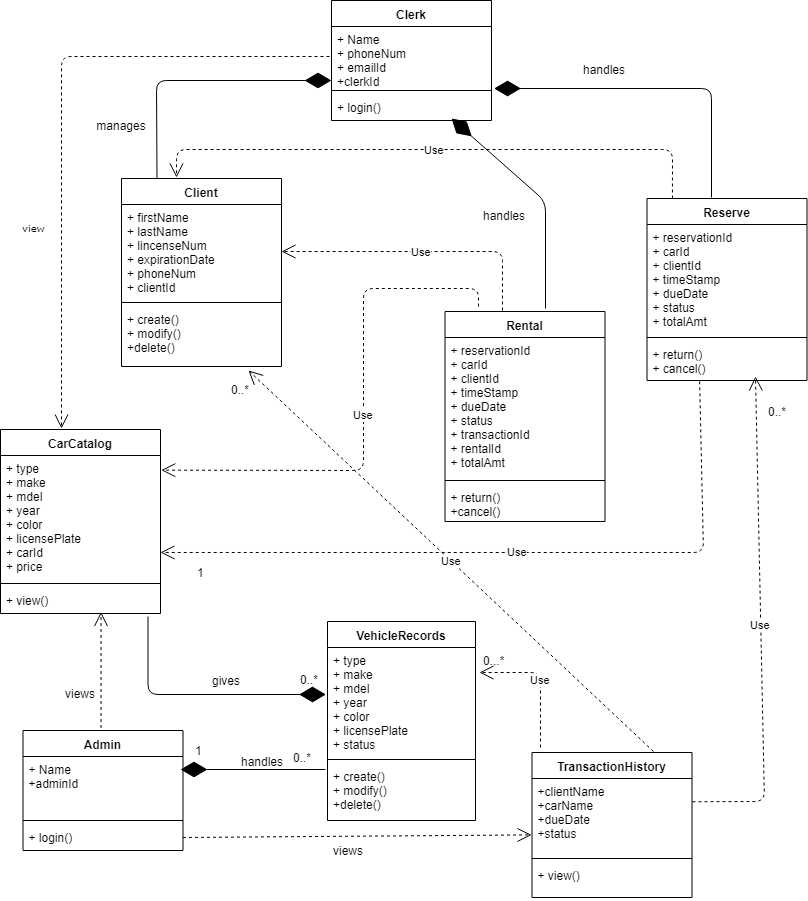

The diagram above was exported from draw.io. Its source (the exported page's mxGraphModel, read from the mxfile embedded in the PNG):
<mxGraphModel dx="1168" dy="701" grid="0" gridSize="10" guides="1" tooltips="1" connect="1" arrows="1" fold="1" page="1" pageScale="1" pageWidth="850" pageHeight="1100" background="#ffffff" math="0" shadow="0">
  <root>
    <mxCell id="0" />
    <mxCell id="1" parent="0" />
    <mxCell id="5d2195bd80daf111-16" value="view" style="text;html=1;resizable=0;points=[];autosize=1;align=left;verticalAlign=top;spacingTop=-4;fontSize=10;fontFamily=Verdana;fontColor=#000000;" parent="1" vertex="1">
      <mxGeometry x="34" y="243" width="40" height="10" as="geometry" />
    </mxCell>
    <mxCell id="4zwlmA2FbkOIYkouSZIY-11" value="" style="endArrow=diamondThin;endFill=1;endSize=24;html=1;entryX=0;entryY=0.5;entryDx=0;entryDy=0;exitX=0.5;exitY=0;exitDx=0;exitDy=0;" parent="1" edge="1">
      <mxGeometry width="160" relative="1" as="geometry">
        <mxPoint x="170.5" y="202" as="sourcePoint" />
        <mxPoint x="345" y="104" as="targetPoint" />
        <Array as="points">
          <mxPoint x="170" y="104" />
        </Array>
      </mxGeometry>
    </mxCell>
    <mxCell id="4zwlmA2FbkOIYkouSZIY-12" value="manages" style="text;html=1;strokeColor=none;fillColor=none;align=center;verticalAlign=middle;whiteSpace=wrap;rounded=0;" parent="1" vertex="1">
      <mxGeometry x="115" y="139" width="40" height="20" as="geometry" />
    </mxCell>
    <mxCell id="4zwlmA2FbkOIYkouSZIY-15" value="" style="endArrow=open;endSize=12;dashed=1;html=1;" parent="1" edge="1">
      <mxGeometry width="160" relative="1" as="geometry">
        <mxPoint x="343" y="80" as="sourcePoint" />
        <mxPoint x="75" y="452" as="targetPoint" />
        <Array as="points">
          <mxPoint x="75" y="80" />
        </Array>
      </mxGeometry>
    </mxCell>
    <mxCell id="4zwlmA2FbkOIYkouSZIY-17" value="" style="endArrow=diamondThin;endFill=1;endSize=24;html=1;entryX=1.016;entryY=0.808;entryDx=0;entryDy=0;entryPerimeter=0;" parent="1" edge="1">
      <mxGeometry width="160" relative="1" as="geometry">
        <mxPoint x="725" y="221" as="sourcePoint" />
        <mxPoint x="507.55999999999995" y="112.00800000000004" as="targetPoint" />
        <Array as="points">
          <mxPoint x="725" y="112" />
        </Array>
      </mxGeometry>
    </mxCell>
    <mxCell id="4zwlmA2FbkOIYkouSZIY-18" value="handles" style="text;html=1;resizable=0;points=[];autosize=1;align=left;verticalAlign=top;spacingTop=-4;" parent="1" vertex="1">
      <mxGeometry x="594.5" y="84" width="60" height="20" as="geometry" />
    </mxCell>
    <mxCell id="4zwlmA2FbkOIYkouSZIY-24" value="" style="endArrow=diamondThin;endFill=1;endSize=24;html=1;" parent="1" edge="1">
      <mxGeometry width="160" relative="1" as="geometry">
        <mxPoint x="559" y="332" as="sourcePoint" />
        <mxPoint x="465" y="142" as="targetPoint" />
        <Array as="points">
          <mxPoint x="559" y="225" />
        </Array>
      </mxGeometry>
    </mxCell>
    <mxCell id="4zwlmA2FbkOIYkouSZIY-25" value="handles" style="text;html=1;resizable=0;points=[];autosize=1;align=left;verticalAlign=top;spacingTop=-4;" parent="1" vertex="1">
      <mxGeometry x="495" y="229.5" width="60" height="20" as="geometry" />
    </mxCell>
    <mxCell id="4zwlmA2FbkOIYkouSZIY-34" value="Client" style="swimlane;fontStyle=1;align=center;verticalAlign=top;childLayout=stackLayout;horizontal=1;startSize=26;horizontalStack=0;resizeParent=1;resizeParentMax=0;resizeLast=0;collapsible=1;marginBottom=0;" parent="1" vertex="1">
      <mxGeometry x="135" y="202" width="160" height="188" as="geometry" />
    </mxCell>
    <mxCell id="4zwlmA2FbkOIYkouSZIY-35" value="+ firstName&#10;+ lastName&#10;+ lincenseNum&#10;+ expirationDate&#10;+ phoneNum&#10;+ clientId&#10;" style="text;strokeColor=none;fillColor=none;align=left;verticalAlign=top;spacingLeft=4;spacingRight=4;overflow=hidden;rotatable=0;points=[[0,0.5],[1,0.5]];portConstraint=eastwest;" parent="4zwlmA2FbkOIYkouSZIY-34" vertex="1">
      <mxGeometry y="26" width="160" height="94" as="geometry" />
    </mxCell>
    <mxCell id="4zwlmA2FbkOIYkouSZIY-36" value="" style="line;strokeWidth=1;fillColor=none;align=left;verticalAlign=middle;spacingTop=-1;spacingLeft=3;spacingRight=3;rotatable=0;labelPosition=right;points=[];portConstraint=eastwest;" parent="4zwlmA2FbkOIYkouSZIY-34" vertex="1">
      <mxGeometry y="120" width="160" height="8" as="geometry" />
    </mxCell>
    <mxCell id="4zwlmA2FbkOIYkouSZIY-37" value="+ create()&#10;+ modify()&#10;+delete()" style="text;strokeColor=none;fillColor=none;align=left;verticalAlign=top;spacingLeft=4;spacingRight=4;overflow=hidden;rotatable=0;points=[[0,0.5],[1,0.5]];portConstraint=eastwest;" parent="4zwlmA2FbkOIYkouSZIY-34" vertex="1">
      <mxGeometry y="128" width="160" height="60" as="geometry" />
    </mxCell>
    <mxCell id="4zwlmA2FbkOIYkouSZIY-42" value="Clerk" style="swimlane;fontStyle=1;align=center;verticalAlign=top;childLayout=stackLayout;horizontal=1;startSize=26;horizontalStack=0;resizeParent=1;resizeParentMax=0;resizeLast=0;collapsible=1;marginBottom=0;" parent="1" vertex="1">
      <mxGeometry x="345" y="24" width="160" height="120" as="geometry" />
    </mxCell>
    <mxCell id="4zwlmA2FbkOIYkouSZIY-43" value="+ Name&#10;+ phoneNum&#10;+ emailId&#10;+clerkId" style="text;strokeColor=none;fillColor=none;align=left;verticalAlign=top;spacingLeft=4;spacingRight=4;overflow=hidden;rotatable=0;points=[[0,0.5],[1,0.5]];portConstraint=eastwest;" parent="4zwlmA2FbkOIYkouSZIY-42" vertex="1">
      <mxGeometry y="26" width="160" height="60" as="geometry" />
    </mxCell>
    <mxCell id="4zwlmA2FbkOIYkouSZIY-44" value="" style="line;strokeWidth=1;fillColor=none;align=left;verticalAlign=middle;spacingTop=-1;spacingLeft=3;spacingRight=3;rotatable=0;labelPosition=right;points=[];portConstraint=eastwest;" parent="4zwlmA2FbkOIYkouSZIY-42" vertex="1">
      <mxGeometry y="86" width="160" height="8" as="geometry" />
    </mxCell>
    <mxCell id="4zwlmA2FbkOIYkouSZIY-45" value="+ login()" style="text;strokeColor=none;fillColor=none;align=left;verticalAlign=top;spacingLeft=4;spacingRight=4;overflow=hidden;rotatable=0;points=[[0,0.5],[1,0.5]];portConstraint=eastwest;" parent="4zwlmA2FbkOIYkouSZIY-42" vertex="1">
      <mxGeometry y="94" width="160" height="26" as="geometry" />
    </mxCell>
    <mxCell id="4zwlmA2FbkOIYkouSZIY-46" value="Reserve" style="swimlane;fontStyle=1;align=center;verticalAlign=top;childLayout=stackLayout;horizontal=1;startSize=26;horizontalStack=0;resizeParent=1;resizeParentMax=0;resizeLast=0;collapsible=1;marginBottom=0;" parent="1" vertex="1">
      <mxGeometry x="660.5" y="222" width="160" height="182" as="geometry" />
    </mxCell>
    <mxCell id="4zwlmA2FbkOIYkouSZIY-47" value="+ reservationId&#10;+ carId&#10;+ clientId&#10;+ timeStamp&#10;+ dueDate&#10;+ status&#10;+ totalAmt" style="text;strokeColor=none;fillColor=none;align=left;verticalAlign=top;spacingLeft=4;spacingRight=4;overflow=hidden;rotatable=0;points=[[0,0.5],[1,0.5]];portConstraint=eastwest;" parent="4zwlmA2FbkOIYkouSZIY-46" vertex="1">
      <mxGeometry y="26" width="160" height="109" as="geometry" />
    </mxCell>
    <mxCell id="4zwlmA2FbkOIYkouSZIY-48" value="" style="line;strokeWidth=1;fillColor=none;align=left;verticalAlign=middle;spacingTop=-1;spacingLeft=3;spacingRight=3;rotatable=0;labelPosition=right;points=[];portConstraint=eastwest;" parent="4zwlmA2FbkOIYkouSZIY-46" vertex="1">
      <mxGeometry y="135" width="160" height="8" as="geometry" />
    </mxCell>
    <mxCell id="4zwlmA2FbkOIYkouSZIY-49" value="+ return()&#10;+ cancel()" style="text;strokeColor=none;fillColor=none;align=left;verticalAlign=top;spacingLeft=4;spacingRight=4;overflow=hidden;rotatable=0;points=[[0,0.5],[1,0.5]];portConstraint=eastwest;" parent="4zwlmA2FbkOIYkouSZIY-46" vertex="1">
      <mxGeometry y="143" width="160" height="39" as="geometry" />
    </mxCell>
    <mxCell id="4zwlmA2FbkOIYkouSZIY-54" value="CarCatalog" style="swimlane;fontStyle=1;align=center;verticalAlign=top;childLayout=stackLayout;horizontal=1;startSize=26;horizontalStack=0;resizeParent=1;resizeParentMax=0;resizeLast=0;collapsible=1;marginBottom=0;" parent="1" vertex="1">
      <mxGeometry x="14" y="453" width="160" height="184" as="geometry" />
    </mxCell>
    <mxCell id="4zwlmA2FbkOIYkouSZIY-55" value="+ type&#10;+ make&#10;+ mdel&#10;+ year&#10;+ color&#10;+ licensePlate&#10;+ carId&#10;+ price&#10;" style="text;strokeColor=none;fillColor=none;align=left;verticalAlign=top;spacingLeft=4;spacingRight=4;overflow=hidden;rotatable=0;points=[[0,0.5],[1,0.5]];portConstraint=eastwest;" parent="4zwlmA2FbkOIYkouSZIY-54" vertex="1">
      <mxGeometry y="26" width="160" height="124" as="geometry" />
    </mxCell>
    <mxCell id="4zwlmA2FbkOIYkouSZIY-56" value="" style="line;strokeWidth=1;fillColor=none;align=left;verticalAlign=middle;spacingTop=-1;spacingLeft=3;spacingRight=3;rotatable=0;labelPosition=right;points=[];portConstraint=eastwest;" parent="4zwlmA2FbkOIYkouSZIY-54" vertex="1">
      <mxGeometry y="150" width="160" height="8" as="geometry" />
    </mxCell>
    <mxCell id="4zwlmA2FbkOIYkouSZIY-57" value="+ view()" style="text;strokeColor=none;fillColor=none;align=left;verticalAlign=top;spacingLeft=4;spacingRight=4;overflow=hidden;rotatable=0;points=[[0,0.5],[1,0.5]];portConstraint=eastwest;" parent="4zwlmA2FbkOIYkouSZIY-54" vertex="1">
      <mxGeometry y="158" width="160" height="26" as="geometry" />
    </mxCell>
    <mxCell id="4zwlmA2FbkOIYkouSZIY-62" value="Rental" style="swimlane;fontStyle=1;align=center;verticalAlign=top;childLayout=stackLayout;horizontal=1;startSize=26;horizontalStack=0;resizeParent=1;resizeParentMax=0;resizeLast=0;collapsible=1;marginBottom=0;" parent="1" vertex="1">
      <mxGeometry x="458.5" y="335" width="160" height="210" as="geometry" />
    </mxCell>
    <mxCell id="4zwlmA2FbkOIYkouSZIY-63" value="+ reservationId&#10;+ carId&#10;+ clientId&#10;+ timeStamp&#10;+ dueDate&#10;+ status&#10;+ transactionId&#10;+ rentalId&#10;+ totalAmt" style="text;strokeColor=none;fillColor=none;align=left;verticalAlign=top;spacingLeft=4;spacingRight=4;overflow=hidden;rotatable=0;points=[[0,0.5],[1,0.5]];portConstraint=eastwest;" parent="4zwlmA2FbkOIYkouSZIY-62" vertex="1">
      <mxGeometry y="26" width="160" height="139" as="geometry" />
    </mxCell>
    <mxCell id="4zwlmA2FbkOIYkouSZIY-64" value="" style="line;strokeWidth=1;fillColor=none;align=left;verticalAlign=middle;spacingTop=-1;spacingLeft=3;spacingRight=3;rotatable=0;labelPosition=right;points=[];portConstraint=eastwest;" parent="4zwlmA2FbkOIYkouSZIY-62" vertex="1">
      <mxGeometry y="165" width="160" height="8" as="geometry" />
    </mxCell>
    <mxCell id="4zwlmA2FbkOIYkouSZIY-65" value="+ return()&#10;+cancel()" style="text;strokeColor=none;fillColor=none;align=left;verticalAlign=top;spacingLeft=4;spacingRight=4;overflow=hidden;rotatable=0;points=[[0,0.5],[1,0.5]];portConstraint=eastwest;" parent="4zwlmA2FbkOIYkouSZIY-62" vertex="1">
      <mxGeometry y="173" width="160" height="37" as="geometry" />
    </mxCell>
    <mxCell id="4zwlmA2FbkOIYkouSZIY-66" value="Use" style="endArrow=open;endSize=12;dashed=1;html=1;exitX=0.159;exitY=0;exitDx=0;exitDy=0;exitPerimeter=0;" parent="1" source="4zwlmA2FbkOIYkouSZIY-46" edge="1">
      <mxGeometry width="160" relative="1" as="geometry">
        <mxPoint x="673" y="173" as="sourcePoint" />
        <mxPoint x="190" y="201" as="targetPoint" />
        <Array as="points">
          <mxPoint x="686" y="173" />
          <mxPoint x="452" y="173" />
          <mxPoint x="190" y="173" />
        </Array>
      </mxGeometry>
    </mxCell>
    <mxCell id="4zwlmA2FbkOIYkouSZIY-67" value="Use" style="endArrow=open;endSize=12;dashed=1;html=1;entryX=1;entryY=0.5;entryDx=0;entryDy=0;" parent="1" target="4zwlmA2FbkOIYkouSZIY-35" edge="1">
      <mxGeometry width="160" relative="1" as="geometry">
        <mxPoint x="516" y="334" as="sourcePoint" />
        <mxPoint x="247" y="203" as="targetPoint" />
        <Array as="points">
          <mxPoint x="516" y="275" />
        </Array>
      </mxGeometry>
    </mxCell>
    <mxCell id="4zwlmA2FbkOIYkouSZIY-68" value="Use" style="endArrow=open;endSize=12;dashed=1;html=1;entryX=1;entryY=0.782;entryDx=0;entryDy=0;entryPerimeter=0;exitX=0.329;exitY=1.021;exitDx=0;exitDy=0;exitPerimeter=0;" parent="1" source="4zwlmA2FbkOIYkouSZIY-49" target="4zwlmA2FbkOIYkouSZIY-55" edge="1">
      <mxGeometry width="160" relative="1" as="geometry">
        <mxPoint x="660" y="270" as="sourcePoint" />
        <mxPoint x="380" y="350" as="targetPoint" />
        <Array as="points">
          <mxPoint x="717" y="576" />
        </Array>
      </mxGeometry>
    </mxCell>
    <mxCell id="4zwlmA2FbkOIYkouSZIY-69" value="Use" style="endArrow=open;endSize=12;dashed=1;html=1;entryX=1.005;entryY=0.118;entryDx=0;entryDy=0;entryPerimeter=0;" parent="1" target="4zwlmA2FbkOIYkouSZIY-55" edge="1">
      <mxGeometry width="160" relative="1" as="geometry">
        <mxPoint x="492" y="330" as="sourcePoint" />
        <mxPoint x="425" y="439.5" as="targetPoint" />
        <Array as="points">
          <mxPoint x="492" y="312" />
          <mxPoint x="377" y="312" />
          <mxPoint x="377" y="494" />
        </Array>
      </mxGeometry>
    </mxCell>
    <mxCell id="45d_BXsq-4WOr5yqZ8i3-1" value="1" style="text;html=1;resizable=0;points=[];autosize=1;align=left;verticalAlign=top;spacingTop=-4;" vertex="1" parent="1">
      <mxGeometry x="208.5" y="586.5" width="16" height="14" as="geometry" />
    </mxCell>
    <mxCell id="45d_BXsq-4WOr5yqZ8i3-6" value="" style="endArrow=diamondThin;endFill=1;endSize=24;html=1;" edge="1" parent="1">
      <mxGeometry width="160" relative="1" as="geometry">
        <mxPoint x="339" y="793" as="sourcePoint" />
        <mxPoint x="194" y="793" as="targetPoint" />
        <Array as="points" />
      </mxGeometry>
    </mxCell>
    <mxCell id="45d_BXsq-4WOr5yqZ8i3-7" value="0..*" style="text;html=1;resizable=0;points=[];autosize=1;align=left;verticalAlign=top;spacingTop=-4;" vertex="1" parent="1">
      <mxGeometry x="311.5" y="693.5" width="28" height="14" as="geometry" />
    </mxCell>
    <mxCell id="45d_BXsq-4WOr5yqZ8i3-8" value="1" style="text;html=1;resizable=0;points=[];autosize=1;align=left;verticalAlign=top;spacingTop=-4;" vertex="1" parent="1">
      <mxGeometry x="206.5" y="765" width="17" height="14" as="geometry" />
    </mxCell>
    <mxCell id="45d_BXsq-4WOr5yqZ8i3-9" value="" style="endArrow=diamondThin;endFill=1;endSize=24;html=1;exitX=0.75;exitY=1;exitDx=0;exitDy=0;" edge="1" parent="1">
      <mxGeometry width="160" relative="1" as="geometry">
        <mxPoint x="161.5" y="640" as="sourcePoint" />
        <mxPoint x="339.5" y="718" as="targetPoint" />
        <Array as="points">
          <mxPoint x="161.5" y="718" />
        </Array>
      </mxGeometry>
    </mxCell>
    <mxCell id="45d_BXsq-4WOr5yqZ8i3-10" value="gives" style="text;html=1;resizable=0;points=[];autosize=1;align=left;verticalAlign=top;spacingTop=-4;" vertex="1" parent="1">
      <mxGeometry x="223.5" y="695" width="38" height="14" as="geometry" />
    </mxCell>
    <mxCell id="45d_BXsq-4WOr5yqZ8i3-11" value="handles" style="text;html=1;resizable=0;points=[];autosize=1;align=left;verticalAlign=top;spacingTop=-4;" vertex="1" parent="1">
      <mxGeometry x="252.5" y="775.5" width="52" height="14" as="geometry" />
    </mxCell>
    <mxCell id="45d_BXsq-4WOr5yqZ8i3-12" value="" style="endArrow=open;endSize=12;dashed=1;html=1;exitX=1;exitY=0.5;exitDx=0;exitDy=0;entryX=-0.003;entryY=0.742;entryDx=0;entryDy=0;entryPerimeter=0;" edge="1" parent="1" source="45d_BXsq-4WOr5yqZ8i3-29" target="45d_BXsq-4WOr5yqZ8i3-23">
      <mxGeometry width="160" relative="1" as="geometry">
        <mxPoint x="200" y="813" as="sourcePoint" />
        <mxPoint x="523" y="813" as="targetPoint" />
        <Array as="points" />
      </mxGeometry>
    </mxCell>
    <mxCell id="45d_BXsq-4WOr5yqZ8i3-13" value="views" style="text;html=1;strokeColor=none;fillColor=none;align=center;verticalAlign=middle;whiteSpace=wrap;rounded=0;" vertex="1" parent="1">
      <mxGeometry x="341" y="864" width="40" height="20" as="geometry" />
    </mxCell>
    <mxCell id="45d_BXsq-4WOr5yqZ8i3-14" value="views" style="text;html=1;resizable=0;points=[];autosize=1;align=left;verticalAlign=top;spacingTop=-4;" vertex="1" parent="1">
      <mxGeometry x="76.5" y="707.5" width="40" height="14" as="geometry" />
    </mxCell>
    <mxCell id="45d_BXsq-4WOr5yqZ8i3-15" value="Use" style="endArrow=open;endSize=12;dashed=1;html=1;" edge="1" parent="1">
      <mxGeometry width="160" relative="1" as="geometry">
        <mxPoint x="554" y="771" as="sourcePoint" />
        <mxPoint x="493" y="696" as="targetPoint" />
        <Array as="points">
          <mxPoint x="554" y="696" />
        </Array>
      </mxGeometry>
    </mxCell>
    <mxCell id="45d_BXsq-4WOr5yqZ8i3-16" value="0...*" style="text;html=1;resizable=0;points=[];autosize=1;align=left;verticalAlign=top;spacingTop=-4;" vertex="1" parent="1">
      <mxGeometry x="494.5" y="675" width="31" height="14" as="geometry" />
    </mxCell>
    <mxCell id="45d_BXsq-4WOr5yqZ8i3-17" value="Use" style="endArrow=open;endSize=12;dashed=1;html=1;exitX=1.003;exitY=0.306;exitDx=0;exitDy=0;exitPerimeter=0;" edge="1" parent="1" source="45d_BXsq-4WOr5yqZ8i3-23">
      <mxGeometry width="160" relative="1" as="geometry">
        <mxPoint x="684" y="808" as="sourcePoint" />
        <mxPoint x="769" y="400" as="targetPoint" />
        <Array as="points">
          <mxPoint x="778" y="825" />
        </Array>
      </mxGeometry>
    </mxCell>
    <mxCell id="45d_BXsq-4WOr5yqZ8i3-18" value="Use" style="endArrow=open;endSize=12;dashed=1;html=1;" edge="1" parent="1">
      <mxGeometry width="160" relative="1" as="geometry">
        <mxPoint x="667" y="775" as="sourcePoint" />
        <mxPoint x="262" y="394" as="targetPoint" />
        <Array as="points" />
      </mxGeometry>
    </mxCell>
    <mxCell id="45d_BXsq-4WOr5yqZ8i3-19" value="0..*" style="text;html=1;resizable=0;points=[];autosize=1;align=left;verticalAlign=top;spacingTop=-4;" vertex="1" parent="1">
      <mxGeometry x="780" y="426" width="28" height="14" as="geometry" />
    </mxCell>
    <mxCell id="45d_BXsq-4WOr5yqZ8i3-20" value="0..*" style="text;html=1;resizable=0;points=[];autosize=1;align=left;verticalAlign=top;spacingTop=-4;" vertex="1" parent="1">
      <mxGeometry x="242.5" y="404" width="28" height="14" as="geometry" />
    </mxCell>
    <mxCell id="45d_BXsq-4WOr5yqZ8i3-21" value="0..*" style="text;html=1;resizable=0;points=[];autosize=1;align=left;verticalAlign=top;spacingTop=-4;" vertex="1" parent="1">
      <mxGeometry x="304.5" y="772" width="28" height="14" as="geometry" />
    </mxCell>
    <mxCell id="45d_BXsq-4WOr5yqZ8i3-22" value="TransactionHistory" style="swimlane;fontStyle=1;align=center;verticalAlign=top;childLayout=stackLayout;horizontal=1;startSize=26;horizontalStack=0;resizeParent=1;resizeParentMax=0;resizeLast=0;collapsible=1;marginBottom=0;" vertex="1" parent="1">
      <mxGeometry x="545.5" y="776" width="160" height="145" as="geometry" />
    </mxCell>
    <mxCell id="45d_BXsq-4WOr5yqZ8i3-23" value="+clientName&#10;+carName&#10;+dueDate&#10;+status" style="text;strokeColor=none;fillColor=none;align=left;verticalAlign=top;spacingLeft=4;spacingRight=4;overflow=hidden;rotatable=0;points=[[0,0.5],[1,0.5]];portConstraint=eastwest;" vertex="1" parent="45d_BXsq-4WOr5yqZ8i3-22">
      <mxGeometry y="26" width="160" height="76" as="geometry" />
    </mxCell>
    <mxCell id="45d_BXsq-4WOr5yqZ8i3-24" value="" style="line;strokeWidth=1;fillColor=none;align=left;verticalAlign=middle;spacingTop=-1;spacingLeft=3;spacingRight=3;rotatable=0;labelPosition=right;points=[];portConstraint=eastwest;" vertex="1" parent="45d_BXsq-4WOr5yqZ8i3-22">
      <mxGeometry y="102" width="160" height="8" as="geometry" />
    </mxCell>
    <mxCell id="45d_BXsq-4WOr5yqZ8i3-25" value="+ view()" style="text;strokeColor=none;fillColor=none;align=left;verticalAlign=top;spacingLeft=4;spacingRight=4;overflow=hidden;rotatable=0;points=[[0,0.5],[1,0.5]];portConstraint=eastwest;" vertex="1" parent="45d_BXsq-4WOr5yqZ8i3-22">
      <mxGeometry y="110" width="160" height="35" as="geometry" />
    </mxCell>
    <mxCell id="45d_BXsq-4WOr5yqZ8i3-26" value="Admin" style="swimlane;fontStyle=1;align=center;verticalAlign=top;childLayout=stackLayout;horizontal=1;startSize=26;horizontalStack=0;resizeParent=1;resizeParentMax=0;resizeLast=0;collapsible=1;marginBottom=0;" vertex="1" parent="1">
      <mxGeometry x="36.5" y="754" width="160" height="120" as="geometry" />
    </mxCell>
    <mxCell id="45d_BXsq-4WOr5yqZ8i3-27" value="+ Name&#10;+adminId" style="text;strokeColor=none;fillColor=none;align=left;verticalAlign=top;spacingLeft=4;spacingRight=4;overflow=hidden;rotatable=0;points=[[0,0.5],[1,0.5]];portConstraint=eastwest;" vertex="1" parent="45d_BXsq-4WOr5yqZ8i3-26">
      <mxGeometry y="26" width="160" height="60" as="geometry" />
    </mxCell>
    <mxCell id="45d_BXsq-4WOr5yqZ8i3-28" value="" style="line;strokeWidth=1;fillColor=none;align=left;verticalAlign=middle;spacingTop=-1;spacingLeft=3;spacingRight=3;rotatable=0;labelPosition=right;points=[];portConstraint=eastwest;" vertex="1" parent="45d_BXsq-4WOr5yqZ8i3-26">
      <mxGeometry y="86" width="160" height="8" as="geometry" />
    </mxCell>
    <mxCell id="45d_BXsq-4WOr5yqZ8i3-29" value="+ login()" style="text;strokeColor=none;fillColor=none;align=left;verticalAlign=top;spacingLeft=4;spacingRight=4;overflow=hidden;rotatable=0;points=[[0,0.5],[1,0.5]];portConstraint=eastwest;" vertex="1" parent="45d_BXsq-4WOr5yqZ8i3-26">
      <mxGeometry y="94" width="160" height="26" as="geometry" />
    </mxCell>
    <mxCell id="45d_BXsq-4WOr5yqZ8i3-3" value="" style="endArrow=open;endSize=12;dashed=1;html=1;" edge="1" parent="1">
      <mxGeometry width="160" relative="1" as="geometry">
        <mxPoint x="114.5" y="751.5" as="sourcePoint" />
        <mxPoint x="114.5" y="635.5" as="targetPoint" />
        <Array as="points" />
      </mxGeometry>
    </mxCell>
    <mxCell id="45d_BXsq-4WOr5yqZ8i3-35" value="VehicleRecords" style="swimlane;fontStyle=1;align=center;verticalAlign=top;childLayout=stackLayout;horizontal=1;startSize=26;horizontalStack=0;resizeParent=1;resizeParentMax=0;resizeLast=0;collapsible=1;marginBottom=0;" vertex="1" parent="1">
      <mxGeometry x="341" y="645" width="148" height="199" as="geometry" />
    </mxCell>
    <mxCell id="45d_BXsq-4WOr5yqZ8i3-36" value="+ type&#10;+ make&#10;+ mdel&#10;+ year&#10;+ color&#10;+ licensePlate&#10;+ status&#10;" style="text;strokeColor=none;fillColor=none;align=left;verticalAlign=top;spacingLeft=4;spacingRight=4;overflow=hidden;rotatable=0;points=[[0,0.5],[1,0.5]];portConstraint=eastwest;" vertex="1" parent="45d_BXsq-4WOr5yqZ8i3-35">
      <mxGeometry y="26" width="148" height="108" as="geometry" />
    </mxCell>
    <mxCell id="45d_BXsq-4WOr5yqZ8i3-37" value="" style="line;strokeWidth=1;fillColor=none;align=left;verticalAlign=middle;spacingTop=-1;spacingLeft=3;spacingRight=3;rotatable=0;labelPosition=right;points=[];portConstraint=eastwest;" vertex="1" parent="45d_BXsq-4WOr5yqZ8i3-35">
      <mxGeometry y="134" width="148" height="8" as="geometry" />
    </mxCell>
    <mxCell id="45d_BXsq-4WOr5yqZ8i3-38" value="+ create()&#10;+ modify()&#10;+delete()" style="text;strokeColor=none;fillColor=none;align=left;verticalAlign=top;spacingLeft=4;spacingRight=4;overflow=hidden;rotatable=0;points=[[0,0.5],[1,0.5]];portConstraint=eastwest;" vertex="1" parent="45d_BXsq-4WOr5yqZ8i3-35">
      <mxGeometry y="142" width="148" height="57" as="geometry" />
    </mxCell>
  </root>
</mxGraphModel>